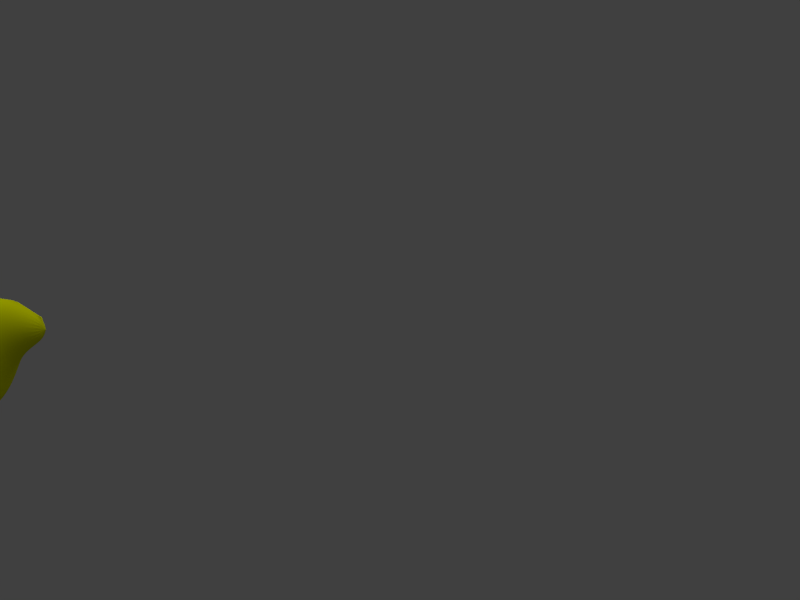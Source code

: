 # Source: YellowSubmarineComplete.blend  (saved by Blender 2.63.0; exported with 4.5.12 LTS)
import bpy
from mathutils import Matrix  # noqa: F401  (used for matrix-valued properties, if any)

bpy.ops.wm.read_factory_settings(use_empty=True)
scene = bpy.context.scene
scene.name = 'Scene'

# ---- collections
col_collection_1 = bpy.data.collections.new('Collection 1'); scene.collection.children.link(col_collection_1)

# ---- materials (node trees are filled in below, after node groups)
mat_material_001 = bpy.data.materials.new('Material.001')
mat_material_001.alpha_threshold = 0.0
mat_material_001.use_transparent_shadow = False
mat_material_001.diffuse_color = (0.7498, 0.8, 0.0, 1.0)
mat_material_001.roughness = 0.5
mat_material_001.line_color = (0.0, 0.0, 0.0, 1.0)
mat_material_004 = bpy.data.materials.new('Material.004')
mat_material_004.alpha_threshold = 0.0
mat_material_004.use_transparent_shadow = False
mat_material_004.diffuse_color = (1.0, 0.0, 0.0, 1.0)
mat_material_004.roughness = 0.5
mat_material_004.line_color = (0.0, 0.0, 0.0, 1.0)
mat_material_003 = bpy.data.materials.new('Material.003')
mat_material_003.alpha_threshold = 0.0
mat_material_003.use_transparent_shadow = False
mat_material_003.diffuse_color = (1.0, 0.0, 1.0, 1.0)
mat_material_003.roughness = 0.5
mat_material_003.line_color = (0.0, 0.0, 0.0, 1.0)
mat_material_002 = bpy.data.materials.new('Material.002')
mat_material_002.alpha_threshold = 0.0
mat_material_002.use_transparent_shadow = False
mat_material_002.diffuse_color = (0.0, 0.0, 1.0, 1.0)
mat_material_002.roughness = 0.5
mat_material_002.line_color = (0.0, 0.0, 0.0, 1.0)

# ---- material node trees

# ---- world
world_world = bpy.data.worlds.new('World'); scene.world = world_world
world_world.color = (0.05088, 0.05088, 0.05088)
world_world.use_sun_shadow = False
world_world.sun_shadow_jitter_overblur = 0.0
world_world.cycles.sampling_method = 'MANUAL'
world_world.cycles.sample_map_resolution = 256

# ---- cameras
cam_camera = bpy.data.cameras.new('Camera')
cam_camera.clip_end = 100.0
cam_camera.lens = 35.0
cam_camera.sensor_width = 32.0
cam_camera.sensor_height = 18.0
cam_camera.ortho_scale = 7.314
cam_camera.dof.focus_distance = 0.0
cam_camera.dof.aperture_fstop = 128.0

# ---- lights
light_hemi = bpy.data.lights.new('Hemi', 'SUN')
light_hemi.transmission_factor = 0.0
light_hemi.angle = 1.571
light_hemi.energy = 1.0
light_hemi.shadow_buffer_clip_start = 0.5
light_hemi.shadow_soft_size = 1.0
light_hemi.shadow_cascade_max_distance = 1000.0
light_hemi.cycles.use_multiple_importance_sampling = False
light_lamp = bpy.data.lights.new('Lamp', 'POINT')
light_lamp.transmission_factor = 0.0
light_lamp.cutoff_distance = 30.0
light_lamp.energy = 100.0
light_lamp.shadow_buffer_clip_start = 1.001
light_lamp.shadow_soft_size = 1.0
light_lamp.shadow_maximum_resolution = 0.006
light_lamp.use_absolute_resolution = True
light_lamp.cycles.use_multiple_importance_sampling = False

# ---- meshes
me_circle = bpy.data.meshes.new('Circle')
me_circle.from_pydata([(0.0, 1.0, 0.0), (-0.309, 0.9511, 0.0), (-0.5878, 0.809, 0.0), (-0.809, 0.5878, 0.0), (-0.9511, 0.309, 0.0), (-1.0, -4.371e-08, 0.0), (-0.9511, -0.309, 0.0), (-0.809, -0.5878, 0.0), (-0.5878, -0.809, 0.0), (-0.309, -0.9511, 0.0), (3.258e-07, -1.0, 0.0), (0.309, -0.9511, 0.0), (0.5878, -0.809, 0.0), (0.809, -0.5878, 0.0), (0.9511, -0.309, 0.0), (1.0, 9.656e-07, 0.0), (0.9511, 0.309, 0.0), (0.809, 0.5878, 0.0), (0.5878, 0.809, 0.0), (0.309, 0.9511, 0.0), (0.0, 1.0, 0.491), (-0.309, 0.9511, 0.491), (-0.5878, 0.809, 0.491), (-0.809, 0.5878, 0.491), (-0.9511, 0.309, 0.491), (-1.0, 2.704e-07, 0.491), (-0.9511, -0.309, 0.491), (-0.809, -0.5878, 0.491), (-0.5878, -0.809, 0.491), (-0.309, -0.9511, 0.491), (3.258e-07, -1.0, 0.491), (0.309, -0.9511, 0.491), (0.5878, -0.809, 0.491), (0.809, -0.5878, 0.491), (0.9511, -0.309, 0.491), (1.0, 1.28e-06, 0.491), (0.9511, 0.309, 0.491), (0.809, 0.5878, 0.491), (0.5878, 0.809, 0.491), (0.309, 0.9511, 0.491), (-1.368e-08, 0.519, 0.8445), (-0.2363, 0.4816, 0.8445), (-0.4494, 0.373, 0.8445), (-0.6185, 0.2039, 0.8445), (-0.7271, -0.009229, 0.8445), (-0.7645, -0.2455, 0.8445), (-0.7271, -0.4817, 0.8445), (-0.6185, -0.6949, 0.8445), (-0.4494, -0.864, 0.8445), (-0.2363, -0.9726, 0.8445), (2.354e-07, -1.01, 0.8445), (0.2363, -0.9726, 0.8445), (0.4494, -0.864, 0.8445), (0.6185, -0.6949, 0.8445), (0.7271, -0.4817, 0.8445), (0.7645, -0.2455, 0.8445), (0.7271, -0.009229, 0.8445), (0.6185, 0.2039, 0.8445), (0.4494, 0.373, 0.8445), (0.2363, 0.4816, 0.8445), (-1.863e-08, 0.4852, 1.316), (-0.2258, 0.4494, 1.316), (-0.4295, 0.3456, 1.316), (-0.5911, 0.184, 1.316), (-0.6949, -0.01969, 1.316), (-0.7307, -0.2455, 1.316), (-0.6949, -0.4713, 1.316), (-0.5911, -0.675, 1.316), (-0.4295, -0.8366, 1.316), (-0.2258, -0.9404, 1.316), (2.195e-07, -0.9762, 1.316), (0.2258, -0.9404, 1.316), (0.4295, -0.8366, 1.316), (0.5911, -0.675, 1.316), (0.6949, -0.4713, 1.316), (0.7307, -0.2455, 1.316), (0.6949, -0.01969, 1.316), (0.5911, 0.184, 1.316), (0.4295, 0.3457, 1.316), (0.2258, 0.4494, 1.316), (-2.199e-08, 0.4106, 1.63), (-0.2088, 0.3775, 1.63), (-0.3972, 0.2815, 1.63), (-0.5466, 0.132, 1.63), (-0.6426, -0.05632, 1.63), (-0.6757, -0.2651, 1.63), (-0.6426, -0.4739, 1.63), (-0.5466, -0.6623, 1.63), (-0.3972, -0.8118, 1.63), (-0.2088, -0.9077, 1.63), (1.982e-07, -0.9408, 1.63), (0.2088, -0.9077, 1.63), (0.3972, -0.8118, 1.63), (0.5466, -0.6623, 1.63), (0.6426, -0.4739, 1.63), (0.6757, -0.2651, 1.63), (0.6426, -0.05632, 1.63), (0.5466, 0.132, 1.63), (0.3972, 0.2815, 1.63), (0.2088, 0.3775, 1.63), (-2.9e-08, 0.3449, 2.023), (-0.1824, 0.316, 2.023), (-0.347, 0.2321, 2.023), (-0.4776, 0.1015, 2.023), (-0.5615, -0.06304, 2.023), (-0.5904, -0.2455, 2.023), (-0.5615, -0.4279, 2.023), (-0.4776, -0.5925, 2.023), (-0.347, -0.7231, 2.023), (-0.1824, -0.807, 2.023), (1.634e-07, -0.8359, 2.023), (0.1824, -0.807, 2.023), (0.347, -0.7231, 2.023), (0.4776, -0.5925, 2.023), (0.5615, -0.4279, 2.023), (0.5904, -0.2455, 2.023), (0.5615, -0.06304, 2.023), (0.4776, 0.1015, 2.023), (0.347, 0.2321, 2.023), (0.1824, 0.316, 2.023), (-3.363e-08, 0.3188, 2.219), (-0.1562, 0.2941, 2.219), (-0.2971, 0.2223, 2.219), (-0.4089, 0.1105, 2.219), (-0.4806, -0.0304, 2.219), (-0.5054, -0.1866, 2.219), (-0.4806, -0.3427, 2.219), (-0.4089, -0.4836, 2.219), (-0.2971, -0.5954, 2.219), (-0.1562, -0.6672, 2.219), (1.31e-07, -0.6919, 2.219), (0.1562, -0.6672, 2.219), (0.2971, -0.5954, 2.219), (0.4089, -0.4836, 2.219), (0.4806, -0.3427, 2.219), (0.5054, -0.1866, 2.219), (0.4806, -0.03039, 2.219), (0.4089, 0.1105, 2.219), (0.2971, 0.2223, 2.219), (0.1562, 0.2941, 2.219), (-4.6e-08, 0.2974, 2.366), (-0.08584, 0.2838, 2.366), (-0.1633, 0.2444, 2.366), (-0.2247, 0.1829, 2.366), (-0.2642, 0.1055, 2.366), (-0.2778, 0.01964, 2.366), (-0.2642, -0.0662, 2.366), (-0.2247, -0.1436, 2.366), (-0.1633, -0.2051, 2.366), (-0.08584, -0.2445, 2.366), (4.451e-08, -0.2581, 2.366), (0.08584, -0.2445, 2.366), (0.1633, -0.2051, 2.366), (0.2247, -0.1436, 2.366), (0.2642, -0.0662, 2.366), (0.2778, 0.01964, 2.366), (0.2642, 0.1055, 2.366), (0.2247, 0.1829, 2.366), (0.1633, 0.2444, 2.366), (0.08584, 0.2838, 2.366), (-5.83e-08, 0.1407, 2.622), (-0.0374, 0.1347, 2.622), (-0.07113, 0.1175, 2.622), (-0.09791, 0.09077, 2.622), (-0.1151, 0.05704, 2.622), (-0.121, 0.01964, 2.622), (-0.1151, -0.01776, 2.622), (-0.09791, -0.05149, 2.622), (-0.07113, -0.07827, 2.622), (-0.0374, -0.09546, 2.622), (-1.887e-08, -0.1014, 2.622), (0.0374, -0.09546, 2.622), (0.07113, -0.07827, 2.622), (0.09791, -0.05149, 2.622), (0.1151, -0.01776, 2.622), (0.121, 0.01964, 2.622), (0.1151, 0.05704, 2.622), (0.09791, 0.09077, 2.622), (0.07113, 0.1175, 2.622), (0.0374, 0.1347, 2.622), (0.0, 1.0, -0.4124), (-0.309, 0.9511, -0.4124), (-0.5878, 0.809, -0.4124), (-0.809, 0.5878, -0.4124), (-0.9511, 0.309, -0.4124), (-1.0, -3.076e-07, -0.4124), (-0.9511, -0.309, -0.4124), (-0.809, -0.5878, -0.4124), (-0.5878, -0.809, -0.4124), (-0.309, -0.9511, -0.4124), (3.258e-07, -1.0, -0.4124), (0.309, -0.9511, -0.4124), (0.5878, -0.809, -0.4124), (0.809, -0.5878, -0.4124), (0.9511, -0.309, -0.4124), (1.0, 7.018e-07, -0.4124), (0.9511, 0.309, -0.4124), (0.809, 0.5878, -0.4124), (0.5878, 0.809, -0.4124), (0.309, 0.9511, -0.4124), (-1.782e-08, 0.3159, -0.5793), (-0.2038, 0.2836, -0.5793), (-0.3877, 0.1899, -0.5793), (-0.5336, 0.04402, -0.5793), (-0.6273, -0.1399, -0.5793), (-0.6596, -0.3437, -0.5793), (-0.6273, -0.5475, -0.5793), (-0.5336, -0.7314, -0.5793), (-0.3877, -0.8773, -0.5793), (-0.2038, -0.971, -0.5793), (1.971e-07, -1.003, -0.5793), (0.2038, -0.971, -0.5793), (0.3877, -0.8773, -0.5793), (0.5336, -0.7314, -0.5793), (0.6273, -0.5475, -0.5793), (0.6596, -0.3437, -0.5793), (0.6273, -0.1399, -0.5793), (0.5336, 0.04402, -0.5793), (0.3877, 0.1899, -0.5793), (0.2038, 0.2836, -0.5793), (-2.054e-08, 0.305, -1.08), (-0.1883, 0.2752, -1.08), (-0.3582, 0.1886, -1.08), (-0.493, 0.05379, -1.08), (-0.5796, -0.1161, -1.08), (-0.6094, -0.3044, -1.08), (-0.5796, -0.4927, -1.08), (-0.493, -0.6626, -1.08), (-0.3582, -0.7974, -1.08), (-0.1883, -0.884, -1.08), (1.78e-07, -0.9138, -1.08), (0.1883, -0.884, -1.08), (0.3582, -0.7974, -1.08), (0.493, -0.6626, -1.08), (0.5796, -0.4927, -1.08), (0.6094, -0.3044, -1.08), (0.5796, -0.1161, -1.08), (0.493, 0.05379, -1.08), (0.3582, 0.1886, -1.08), (0.1883, 0.2752, -1.08), (-3.321e-08, 0.2779, -1.375), (-0.1344, 0.2567, -1.375), (-0.2557, 0.1949, -1.375), (-0.352, 0.09861, -1.375), (-0.4138, -0.02267, -1.375), (-0.4351, -0.1571, -1.375), (-0.4138, -0.2915, -1.375), (-0.352, -0.4128, -1.375), (-0.2557, -0.5091, -1.375), (-0.1344, -0.5709, -1.375), (1.085e-07, -0.5922, -1.375), (0.1344, -0.5709, -1.375), (0.2557, -0.5091, -1.375), (0.352, -0.4128, -1.375), (0.4138, -0.2915, -1.375), (0.4351, -0.1571, -1.375), (0.4138, -0.02267, -1.375), (0.352, 0.09861, -1.375), (0.2557, 0.1949, -1.375), (0.1344, 0.2567, -1.375), (-3.321e-08, 0.2976, -2.062), (-0.1344, 0.2763, -2.062), (-0.2557, 0.2145, -2.062), (-0.352, 0.1182, -2.062), (-0.4138, -0.003031, -2.062), (-0.4351, -0.1375, -2.062), (-0.4138, -0.2719, -2.062), (-0.352, -0.3932, -2.062), (-0.2557, -0.4894, -2.062), (-0.1344, -0.5512, -2.062), (1.085e-07, -0.5725, -2.062), (0.1344, -0.5512, -2.062), (0.2557, -0.4894, -2.062), (0.352, -0.3932, -2.062), (0.4138, -0.2719, -2.062), (0.4351, -0.1375, -2.062), (0.4138, -0.003031, -2.062), (0.352, 0.1182, -2.062), (0.2557, 0.2145, -2.062), (0.1344, 0.2763, -2.062), (-4.668e-08, 0.4738, -2.347), (-0.09785, 0.4583, -2.347), (-0.1861, 0.4133, -2.347), (-0.2562, 0.3432, -2.347), (-0.3012, 0.255, -2.347), (-0.3167, 0.1571, -2.347), (-0.3012, 0.05926, -2.347), (-0.2562, -0.02902, -2.347), (-0.1861, -0.09907, -2.347), (-0.09785, -0.144, -2.347), (5.65e-08, -0.1595, -2.347), (0.09785, -0.144, -2.347), (0.1861, -0.09907, -2.347), (0.2562, -0.02902, -2.347), (0.3012, 0.05926, -2.347), (0.3167, 0.1571, -2.347), (0.3012, 0.255, -2.347), (0.2562, 0.3432, -2.347), (0.1861, 0.4133, -2.347), (0.09785, 0.4583, -2.347), (-3.786e-08, 0.7093, -2.622), (-0.1342, 0.6881, -2.622), (-0.2553, 0.6264, -2.622), (-0.3514, 0.5303, -2.622), (-0.4131, 0.4092, -2.622), (-0.4344, 0.2749, -2.622), (-0.4131, 0.1407, -2.622), (-0.3514, 0.01961, -2.622), (-0.2553, -0.07649, -2.622), (-0.1342, -0.1382, -2.622), (1.037e-07, -0.1595, -2.622), (0.1342, -0.1382, -2.622), (0.2553, -0.07649, -2.622), (0.3514, 0.01961, -2.622), (0.4131, 0.1407, -2.622), (0.4344, 0.2749, -2.622), (0.4131, 0.4092, -2.622), (0.3514, 0.5303, -2.622), (0.2553, 0.6264, -2.622), (0.1342, 0.6881, -2.622), (-3.488e-08, 0.747, -2.848), (-0.1459, 0.7239, -2.848), (-0.2774, 0.6568, -2.713), (-0.3819, 0.5524, -2.713), (-0.4489, 0.4208, -2.713), (-0.472, 0.2749, -2.713), (-0.4489, 0.1291, -2.713), (-0.3819, -0.002511, -2.713), (-0.2774, -0.1069, -2.713), (-0.1459, -0.174, -2.848), (1.189e-07, -0.1971, -2.848), (0.1459, -0.174, -2.848), (0.2774, -0.1069, -2.713), (0.3819, -0.002511, -2.713), (0.4489, 0.1291, -2.713), (0.472, 0.2749, -2.713), (0.4489, 0.4208, -2.713), (0.3819, 0.5524, -2.713), (0.2774, 0.6568, -2.713), (0.1459, 0.7239, -2.848), (-4.227e-08, 0.6893, -3.123), (-0.128, 0.669, -3.123), (-0.2435, 0.6101, -2.747), (-0.3352, 0.5185, -2.747), (-0.394, 0.403, -2.747), (-0.4143, 0.2749, -2.747), (-0.394, 0.1469, -2.747), (-0.3352, 0.03141, -2.747), (-0.2435, -0.06025, -2.747), (-0.128, -0.1191, -3.123), (9.273e-08, -0.1394, -3.123), (0.128, -0.1191, -3.123), (0.2435, -0.06025, -2.747), (0.3352, 0.03141, -2.747), (0.394, 0.1469, -2.747), (0.4143, 0.2749, -2.747), (0.394, 0.403, -2.747), (0.3352, 0.5185, -2.747), (0.2435, 0.6101, -2.747), (0.128, 0.669, -3.123), (-6.724e-08, 0.01964, 2.674)], [], [(24, 23, 3, 4), (39, 20, 0, 19), (35, 34, 14, 15), (30, 29, 9, 10), (25, 24, 4, 5), (36, 35, 15, 16), (31, 30, 10, 11), (26, 25, 5, 6), (21, 20, 0, 1), (37, 36, 16, 17), (32, 31, 11, 12), (27, 26, 6, 7), (22, 21, 1, 2), (38, 37, 17, 18), (33, 32, 12, 13), (28, 27, 7, 8), (23, 22, 2, 3), (39, 38, 18, 19), (34, 33, 13, 14), (29, 28, 8, 9), (55, 54, 34, 35), (50, 49, 29, 30), (45, 44, 24, 25), (56, 55, 35, 36), (51, 50, 30, 31), (46, 45, 25, 26), (41, 40, 20, 21), (57, 56, 36, 37), (52, 51, 31, 32), (47, 46, 26, 27), (42, 41, 21, 22), (58, 57, 37, 38), (53, 52, 32, 33), (48, 47, 27, 28), (43, 42, 22, 23), (59, 58, 38, 39), (54, 53, 33, 34), (49, 48, 28, 29), (44, 43, 23, 24), (59, 40, 20, 39), (71, 70, 50, 51), (66, 65, 45, 46), (61, 60, 40, 41), (77, 76, 56, 57), (72, 71, 51, 52), (67, 66, 46, 47), (62, 61, 41, 42), (78, 77, 57, 58), (73, 72, 52, 53), (68, 67, 47, 48), (63, 62, 42, 43), (79, 78, 58, 59), (74, 73, 53, 54), (69, 68, 48, 49), (64, 63, 43, 44), (79, 60, 40, 59), (75, 74, 54, 55), (70, 69, 49, 50), (65, 64, 44, 45), (76, 75, 55, 56), (82, 81, 61, 62), (98, 97, 77, 78), (93, 92, 72, 73), (88, 87, 67, 68), (83, 82, 62, 63), (99, 98, 78, 79), (94, 93, 73, 74), (89, 88, 68, 69), (84, 83, 63, 64), (99, 80, 60, 79), (95, 94, 74, 75), (90, 89, 69, 70), (85, 84, 64, 65), (96, 95, 75, 76), (91, 90, 70, 71), (86, 85, 65, 66), (81, 80, 60, 61), (97, 96, 76, 77), (92, 91, 71, 72), (87, 86, 66, 67), (119, 118, 98, 99), (114, 113, 93, 94), (109, 108, 88, 89), (104, 103, 83, 84), (119, 100, 80, 99), (115, 114, 94, 95), (110, 109, 89, 90), (105, 104, 84, 85), (116, 115, 95, 96), (111, 110, 90, 91), (106, 105, 85, 86), (101, 100, 80, 81), (117, 116, 96, 97), (112, 111, 91, 92), (107, 106, 86, 87), (102, 101, 81, 82), (118, 117, 97, 98), (113, 112, 92, 93), (108, 107, 87, 88), (103, 102, 82, 83), (139, 120, 100, 119), (135, 134, 114, 115), (130, 129, 109, 110), (125, 124, 104, 105), (136, 135, 115, 116), (131, 130, 110, 111), (126, 125, 105, 106), (121, 120, 100, 101), (137, 136, 116, 117), (132, 131, 111, 112), (127, 126, 106, 107), (122, 121, 101, 102), (138, 137, 117, 118), (133, 132, 112, 113), (128, 127, 107, 108), (123, 122, 102, 103), (139, 138, 118, 119), (134, 133, 113, 114), (129, 128, 108, 109), (124, 123, 103, 104), (156, 155, 135, 136), (151, 150, 130, 131), (146, 145, 125, 126), (141, 140, 120, 121), (157, 156, 136, 137), (152, 151, 131, 132), (147, 146, 126, 127), (142, 141, 121, 122), (158, 157, 137, 138), (153, 152, 132, 133), (148, 147, 127, 128), (143, 142, 122, 123), (159, 158, 138, 139), (154, 153, 133, 134), (149, 148, 128, 129), (144, 143, 123, 124), (159, 140, 120, 139), (155, 154, 134, 135), (150, 149, 129, 130), (145, 144, 124, 125), (172, 171, 151, 152), (167, 166, 146, 147), (162, 161, 141, 142), (178, 177, 157, 158), (173, 172, 152, 153), (168, 167, 147, 148), (163, 162, 142, 143), (179, 178, 158, 159), (174, 173, 153, 154), (169, 168, 148, 149), (164, 163, 143, 144), (179, 160, 140, 159), (175, 174, 154, 155), (170, 169, 149, 150), (165, 164, 144, 145), (176, 175, 155, 156), (171, 170, 150, 151), (166, 165, 145, 146), (161, 160, 140, 141), (177, 176, 156, 157), (4, 3, 183, 184), (19, 0, 180, 199), (15, 14, 194, 195), (10, 9, 189, 190), (5, 4, 184, 185), (16, 15, 195, 196), (11, 10, 190, 191), (6, 5, 185, 186), (1, 0, 180, 181), (17, 16, 196, 197), (12, 11, 191, 192), (7, 6, 186, 187), (2, 1, 181, 182), (18, 17, 197, 198), (13, 12, 192, 193), (8, 7, 187, 188), (3, 2, 182, 183), (19, 18, 198, 199), (14, 13, 193, 194), (9, 8, 188, 189), (199, 180, 200, 219), (195, 194, 214, 215), (190, 189, 209, 210), (185, 184, 204, 205), (196, 195, 215, 216), (191, 190, 210, 211), (186, 185, 205, 206), (181, 180, 200, 201), (197, 196, 216, 217), (192, 191, 211, 212), (187, 186, 206, 207), (182, 181, 201, 202), (198, 197, 217, 218), (193, 192, 212, 213), (188, 187, 207, 208), (183, 182, 202, 203), (199, 198, 218, 219), (194, 193, 213, 214), (189, 188, 208, 209), (184, 183, 203, 204), (216, 215, 235, 236), (211, 210, 230, 231), (206, 205, 225, 226), (201, 200, 220, 221), (217, 216, 236, 237), (212, 211, 231, 232), (207, 206, 226, 227), (202, 201, 221, 222), (218, 217, 237, 238), (213, 212, 232, 233), (208, 207, 227, 228), (203, 202, 222, 223), (219, 218, 238, 239), (214, 213, 233, 234), (209, 208, 228, 229), (204, 203, 223, 224), (219, 200, 220, 239), (215, 214, 234, 235), (210, 209, 229, 230), (205, 204, 224, 225), (237, 236, 256, 257), (232, 231, 251, 252), (227, 226, 246, 247), (222, 221, 241, 242), (238, 237, 257, 258), (233, 232, 252, 253), (228, 227, 247, 248), (223, 222, 242, 243), (239, 238, 258, 259), (234, 233, 253, 254), (229, 228, 248, 249), (224, 223, 243, 244), (239, 220, 240, 259), (235, 234, 254, 255), (230, 229, 249, 250), (225, 224, 244, 245), (236, 235, 255, 256), (231, 230, 250, 251), (226, 225, 245, 246), (221, 220, 240, 241), (253, 252, 272, 273), (248, 247, 267, 268), (243, 242, 262, 263), (259, 258, 278, 279), (254, 253, 273, 274), (249, 248, 268, 269), (244, 243, 263, 264), (259, 240, 260, 279), (255, 254, 274, 275), (250, 249, 269, 270), (245, 244, 264, 265), (256, 255, 275, 276), (251, 250, 270, 271), (246, 245, 265, 266), (241, 240, 260, 261), (257, 256, 276, 277), (252, 251, 271, 272), (247, 246, 266, 267), (242, 241, 261, 262), (258, 257, 277, 278), (264, 263, 283, 284), (279, 260, 280, 299), (275, 274, 294, 295), (270, 269, 289, 290), (265, 264, 284, 285), (276, 275, 295, 296), (271, 270, 290, 291), (266, 265, 285, 286), (261, 260, 280, 281), (277, 276, 296, 297), (272, 271, 291, 292), (267, 266, 286, 287), (262, 261, 281, 282), (278, 277, 297, 298), (273, 272, 292, 293), (268, 267, 287, 288), (263, 262, 282, 283), (279, 278, 298, 299), (274, 273, 293, 294), (269, 268, 288, 289), (296, 295, 315, 316), (291, 290, 310, 311), (286, 285, 305, 306), (281, 280, 300, 301), (297, 296, 316, 317), (292, 291, 311, 312), (287, 286, 306, 307), (282, 281, 301, 302), (298, 297, 317, 318), (293, 292, 312, 313), (288, 287, 307, 308), (283, 282, 302, 303), (299, 298, 318, 319), (294, 293, 313, 314), (289, 288, 308, 309), (284, 283, 303, 304), (299, 280, 300, 319), (295, 294, 314, 315), (290, 289, 309, 310), (285, 284, 304, 305), (317, 316, 336, 337), (312, 311, 331, 332), (307, 306, 326, 327), (302, 301, 321, 322), (318, 317, 337, 338), (313, 312, 332, 333), (308, 307, 327, 328), (303, 302, 322, 323), (319, 318, 338, 339), (314, 313, 333, 334), (309, 308, 328, 329), (304, 303, 323, 324), (319, 300, 320, 339), (315, 314, 334, 335), (310, 309, 329, 330), (305, 304, 324, 325), (316, 315, 335, 336), (311, 310, 330, 331), (306, 305, 325, 326), (301, 300, 320, 321), (338, 337, 357, 358), (333, 332, 352, 353), (328, 327, 347, 348), (323, 322, 342, 343), (339, 338, 358, 359), (334, 333, 353, 354), (329, 328, 348, 349), (324, 323, 343, 344), (339, 320, 340, 359), (335, 334, 354, 355), (330, 329, 349, 350), (325, 324, 344, 345), (336, 335, 355, 356), (331, 330, 350, 351), (326, 325, 345, 346), (321, 320, 340, 341), (337, 336, 356, 357), (332, 331, 351, 352), (327, 326, 346, 347), (322, 321, 341, 342), (360, 162, 163), (360, 178, 179), (360, 173, 174), (360, 168, 169), (360, 163, 164), (360, 160, 179), (360, 174, 175), (360, 169, 170), (360, 164, 165), (360, 175, 176), (360, 170, 171), (360, 165, 166), (360, 160, 161), (360, 176, 177), (360, 171, 172), (360, 166, 167), (360, 161, 162), (360, 177, 178), (360, 172, 173), (360, 167, 168)])
me_circle.materials.append(mat_material_001)
me_circle.use_remesh_preserve_volume = False
me_circle.use_remesh_preserve_attributes = False
me_circle.use_mirror_vertex_groups = False
me_circle.update()
me_cylinder_001 = bpy.data.meshes.new('Cylinder.001')
me_cylinder_001.from_pydata([(-0.0054, 1.8, -1.953), (-0.0054, 1.8, -1.058), (0.8965, 1.558, -1.953), (0.8965, 1.558, -1.058), (0.6378, 0.3151, -1.953), (0.6378, 0.3151, -1.058), (1.798, -0.00405, -1.953), (1.798, -0.004052, -1.058), (1.557, -0.906, -1.953), (1.557, -0.906, -1.058), (0.2913, -0.5576, -1.953), (0.2913, -0.5576, -1.058), (-0.0054, -1.808, -1.953), (-0.0054, -1.808, -1.058), (-0.9073, -1.566, -1.953), (-0.9073, -1.566, -1.058), (-0.5589, -0.2784, -1.953), (-0.5589, -0.2784, -1.058), (-1.809, -0.004051, -1.953), (-1.809, -0.004052, -1.058), (-1.568, 0.8979, -1.953), (-1.568, 0.8979, -1.058), (-0.3021, 0.5719, -1.953), (-0.3021, 0.5719, -1.058), (-0.002071, 0.2575, -0.9889), (0.1275, 0.2228, -0.9889), (0.2223, 0.128, -0.9889), (0.257, -0.001554, -0.9889), (0.2223, -0.1311, -0.9889), (0.1275, -0.2259, -0.9889), (-0.002071, -0.2606, -0.9889), (-0.1316, -0.2259, -0.9889), (-0.2265, -0.1311, -0.9889), (-0.2612, -0.001554, -0.9889), (-0.2265, 0.128, -0.9889), (-0.1316, 0.2228, -0.9889), (-0.002071, 0.2575, 3.999), (0.1275, 0.2228, 3.999), (0.2223, 0.128, 3.999), (0.257, -0.001551, 3.999), (0.2223, -0.1311, 3.999), (0.1275, -0.2259, 3.999), (-0.002071, -0.2606, 3.999), (-0.1316, -0.2259, 3.999), (-0.2265, -0.1311, 3.999), (-0.2612, -0.001551, 3.999), (-0.2265, 0.128, 3.999), (-0.1316, 0.2228, 3.999)], [], [(0, 1, 3, 2), (2, 3, 5, 4), (4, 5, 7, 6), (6, 7, 9, 8), (8, 9, 11, 10), (10, 11, 13, 12), (12, 13, 15, 14), (14, 15, 17, 16), (16, 17, 19, 18), (18, 19, 21, 20), (3, 1, 24, 25), (22, 23, 1, 0), (20, 21, 23, 22), (0, 2, 4, 6, 8, 10, 12, 14, 16, 18, 20, 22), (33, 32, 44, 45), (23, 21, 34, 35), (19, 17, 32, 33), (15, 13, 30, 31), (11, 9, 28, 29), (7, 5, 26, 27), (1, 23, 35, 24), (21, 19, 33, 34), (17, 15, 31, 32), (13, 11, 29, 30), (9, 7, 27, 28), (5, 3, 25, 26), (37, 36, 47, 46, 45, 44, 43, 42, 41, 40, 39, 38), (27, 26, 38, 39), (34, 33, 45, 46), (28, 27, 39, 40), (35, 34, 46, 47), (29, 28, 40, 41), (24, 35, 47, 36), (30, 29, 41, 42), (31, 30, 42, 43), (25, 24, 36, 37), (32, 31, 43, 44), (26, 25, 37, 38)])
me_cylinder_001.polygons.foreach_set('use_smooth', [True] * 38)
me_cylinder_001.materials.append(mat_material_004)
me_cylinder_001.use_remesh_preserve_volume = False
me_cylinder_001.use_remesh_preserve_attributes = False
me_cylinder_001.use_mirror_vertex_groups = False
me_cylinder_001.update()
me_plane = bpy.data.meshes.new('Plane')
me_plane.from_pydata([(2.89, -1.0, 1.209e-06), (-2.309, -1.0, -8.376e-07), (2.89, 1.0, 1.209e-06), (-2.309, 1.0, -8.376e-07), (2.89, -1.0, -0.4191), (-2.309, -1.0, -0.4191), (2.89, 1.0, -0.4191), (-2.309, 1.0, -0.4191)], [], [(2, 0, 1, 3), (6, 7, 5, 4), (0, 2, 6, 4), (4, 5, 1, 0), (2, 3, 7, 6), (3, 1, 5, 7)])
me_plane.materials.append(mat_material_003)
me_plane.use_remesh_preserve_volume = False
me_plane.use_remesh_preserve_attributes = False
me_plane.use_mirror_vertex_groups = False
me_plane.update()
me_cylinder = bpy.data.meshes.new('Cylinder')
me_cylinder.from_pydata([(0.0, 1.0, -1.0), (0.0, 1.0, 1.0), (0.5, 0.866, -1.0), (0.5, 0.866, 1.0), (0.866, 0.5, -1.0), (0.866, 0.5, 1.0), (1.0, -4.371e-08, -1.0), (1.0, -4.371e-08, 1.0), (0.866, -0.5, -1.0), (0.866, -0.5, 1.0), (0.5, -0.866, -1.0), (0.5, -0.866, 1.0), (1.51e-07, -1.0, -1.0), (1.51e-07, -1.0, 1.0), (-0.5, -0.866, -1.0), (-0.5, -0.866, 1.0), (-0.866, -0.5, -1.0), (-0.866, -0.5, 1.0), (-1.0, -4.649e-07, -1.0), (-1.0, -4.649e-07, 1.0), (-0.866, 0.5, -1.0), (-0.866, 0.5, 1.0), (-0.5, 0.866, -1.0), (-0.5, 0.866, 1.0), (0.0, 1.0, 10.36), (0.5, 0.866, 10.36), (0.866, 0.5, 10.36), (1.0, -4.371e-08, 10.36), (0.866, -0.5, 10.36), (0.5, -0.866, 10.36), (1.51e-07, -1.0, 10.36), (-0.5, -0.866, 10.36), (-0.866, -0.5, 10.36), (-1.0, -4.649e-07, 10.36), (-0.866, 0.5, 10.36), (-0.5, 0.866, 10.36), (8.882e-16, 0.7386, 13.48), (0.5, 0.6396, 13.39), (0.866, 0.3693, 13.14), (1.0, -6.864e-08, 12.8), (0.866, -0.3693, 12.47), (0.5, -0.6396, 12.22), (1.51e-07, -0.7386, 12.13), (-0.5, -0.6396, 12.22), (-0.866, -0.3693, 12.47), (-1.0, -3.797e-07, 12.8), (-0.866, 0.3693, 13.14), (-0.5, 0.6396, 13.39), (1.35e-06, -1.299, 15.22), (0.5, -1.298, 15.09), (0.866, -1.297, 14.72), (1.0, -1.295, 14.22), (0.866, -1.293, 13.72), (0.5, -1.292, 13.36), (1.501e-06, -1.291, 13.22), (-0.5, -1.292, 13.36), (-0.866, -1.293, 13.72), (-1.0, -1.295, 14.22), (-0.866, -1.297, 14.72), (-0.5, -1.298, 15.09), (1.35e-06, -3.1, 15.22), (0.5, -3.099, 15.08), (0.866, -3.098, 14.72), (1.0, -3.096, 14.22), (0.866, -3.094, 13.72), (0.5, -3.093, 13.35), (1.501e-06, -3.092, 13.22), (-0.5, -3.093, 13.35), (-0.866, -3.094, 13.72), (-1.0, -3.096, 14.22), (-0.866, -3.098, 14.72), (-0.5, -3.099, 15.08)], [], [(0, 1, 3, 2), (2, 3, 5, 4), (4, 5, 7, 6), (6, 7, 9, 8), (8, 9, 11, 10), (10, 11, 13, 12), (12, 13, 15, 14), (14, 15, 17, 16), (16, 17, 19, 18), (18, 19, 21, 20), (1, 23, 35, 24), (22, 23, 1, 0), (20, 21, 23, 22), (0, 2, 4, 6, 8, 10, 12, 14, 16, 18, 20, 22), (31, 30, 42, 43), (21, 19, 33, 34), (17, 15, 31, 32), (13, 11, 29, 30), (9, 7, 27, 28), (5, 3, 25, 26), (3, 1, 24, 25), (23, 21, 34, 35), (19, 17, 32, 33), (15, 13, 30, 31), (11, 9, 28, 29), (7, 5, 26, 27), (43, 42, 54, 55), (25, 24, 36, 37), (32, 31, 43, 44), (26, 25, 37, 38), (33, 32, 44, 45), (27, 26, 38, 39), (34, 33, 45, 46), (28, 27, 39, 40), (35, 34, 46, 47), (29, 28, 40, 41), (24, 35, 47, 36), (30, 29, 41, 42), (56, 55, 67, 68), (37, 36, 48, 49), (44, 43, 55, 56), (38, 37, 49, 50), (45, 44, 56, 57), (39, 38, 50, 51), (46, 45, 57, 58), (40, 39, 51, 52), (47, 46, 58, 59), (41, 40, 52, 53), (36, 47, 59, 48), (42, 41, 53, 54), (61, 60, 71, 70, 69, 68, 67, 66, 65, 64, 63, 62), (50, 49, 61, 62), (57, 56, 68, 69), (51, 50, 62, 63), (58, 57, 69, 70), (52, 51, 63, 64), (59, 58, 70, 71), (53, 52, 64, 65), (48, 59, 71, 60), (54, 53, 65, 66), (55, 54, 66, 67), (49, 48, 60, 61)])
me_cylinder.polygons.foreach_set('use_smooth', [True] * 62)
me_cylinder.materials.append(mat_material_002)
me_cylinder.use_remesh_preserve_volume = False
me_cylinder.use_remesh_preserve_attributes = False
me_cylinder.use_mirror_vertex_groups = False
me_cylinder.update()

# ---- objects
ob_hemi = bpy.data.objects.new('Hemi', light_hemi)
ob_submarine = bpy.data.objects.new('Submarine', me_circle)
ob_propeller = bpy.data.objects.new('Propeller', me_cylinder_001)
ob_rudder = bpy.data.objects.new('Rudder', me_plane)
ob_periscope = bpy.data.objects.new('Periscope', me_cylinder)
ob_lamp = bpy.data.objects.new('Lamp', light_lamp)
ob_camera = bpy.data.objects.new('Camera', cam_camera)

# ---- transforms, parenting, visibility, modifiers, constraints
ob_hemi.location = (-10.4, -5.754, -5.28)
ob_hemi.lineart.crease_threshold = 0.0
ob_submarine.location = (9.708, 14.18, 0.8828)
ob_submarine.rotation_euler = (1.571, 0.0, 0.0)
ob_submarine.scale = (2.144, 2.144, 2.144)
ob_submarine.lineart.crease_threshold = 0.0
_m = ob_submarine.modifiers.new('Subsurf', 'SUBSURF')
_m.uv_smooth = 'PRESERVE_CORNERS'
_m.levels = 3
_m.render_levels = 3
_m.show_only_control_edges = False
ob_propeller.parent = ob_submarine
ob_propeller.matrix_parent_inverse = Matrix(((0.4664, -0.0, 0.0, -1.136), (-2.98e-08, -2.984e-07, 0.4664, 0.7903), (1.863e-09, -0.4664, -2.984e-07, -0.05875), (0.0, 0.0, 0.0, 1.0)))
ob_propeller.location = (2.47, 5.08, -2.646)
ob_propeller.rotation_euler = (1.571, 0.0, 0.0)
ob_propeller.scale = (0.2279, 0.2279, 0.2279)
ob_propeller.lineart.crease_threshold = 0.0
ob_rudder.parent = ob_submarine
ob_rudder.matrix_parent_inverse = Matrix(((0.4664, -0.0, 0.0, -1.136), (-2.98e-08, -2.984e-07, 0.4664, 0.7903), (1.863e-09, -0.4664, -2.984e-07, -0.05875), (0.0, 0.0, 0.0, 1.0)))
ob_rudder.location = (2.499, 6.173, -1.022)
ob_rudder.rotation_euler = (0.0, 1.571, 0.0)
ob_rudder.scale = (0.2742, 0.2742, 0.2742)
ob_rudder.lineart.crease_threshold = 0.0
ob_periscope.parent = ob_submarine
ob_periscope.matrix_parent_inverse = Matrix(((0.4664, -0.0, 0.0, -1.136), (-2.98e-08, -2.984e-07, 0.4664, 0.7903), (1.863e-09, -0.4664, -2.984e-07, -0.05875), (0.0, 0.0, 0.0, 1.0)))
ob_periscope.location = (2.51, -0.1558, 0.5738)
ob_periscope.scale = (0.1746, 0.1746, 0.1746)
ob_periscope.lineart.crease_threshold = 0.0
ob_lamp.location = (4.076, 1.005, 5.904)
ob_lamp.rotation_euler = (0.6503, 0.05522, 1.866)
ob_lamp.lock_rotations_4d = False
ob_lamp.empty_display_type = 'ARROWS'
ob_lamp.color = (0.0, 0.0, 0.0, 0.0)
ob_lamp.lineart.crease_threshold = 0.0
ob_camera.location = (-8.135, 1.23, 1.522)
ob_camera.rotation_euler = (1.571, -0.0, -1.571)
ob_camera.lock_rotations_4d = False
ob_camera.empty_display_type = 'ARROWS'
ob_camera.color = (0.0, 0.0, 0.0, 0.0)
ob_camera.display_type = 'WIRE'
ob_camera.lineart.crease_threshold = 0.0

# ---- collection membership
col_collection_1.objects.link(ob_hemi)
col_collection_1.objects.link(ob_submarine)
col_collection_1.objects.link(ob_propeller)
col_collection_1.objects.link(ob_rudder)
col_collection_1.objects.link(ob_periscope)
col_collection_1.objects.link(ob_lamp)
col_collection_1.objects.link(ob_camera)

# ---- scene / render settings (as saved in the file)
scene.camera = ob_camera
scene.frame_start = 1; scene.frame_end = 100; scene.frame_set(1)
scene.render.engine = 'BLENDER_EEVEE_NEXT'
scene.render.image_settings.file_format = 'FFMPEG'
scene.render.image_settings.color_mode = 'RGB'
scene.render.image_settings.compression = 90
scene.render.resolution_x = 320
scene.render.resolution_y = 240
scene.render.dither_intensity = 0.0
scene.render.bake_margin = 2
scene.render.bake_bias = 0.0
scene.cycles.use_denoising = False
scene.cycles.samples = 10
scene.cycles.sampling_pattern = 'TABULATED_SOBOL'
scene.cycles.light_sampling_threshold = 0.0
scene.cycles.use_adaptive_sampling = False
scene.cycles.use_light_tree = False
scene.cycles.blur_glossy = 0.0
scene.cycles.volume_bounces = 1
scene.cycles.pixel_filter_type = 'GAUSSIAN'
scene.cycles.sample_clamp_indirect = 0.0
scene.view_settings.view_transform = 'Standard'
bpy.context.view_layer.update()
